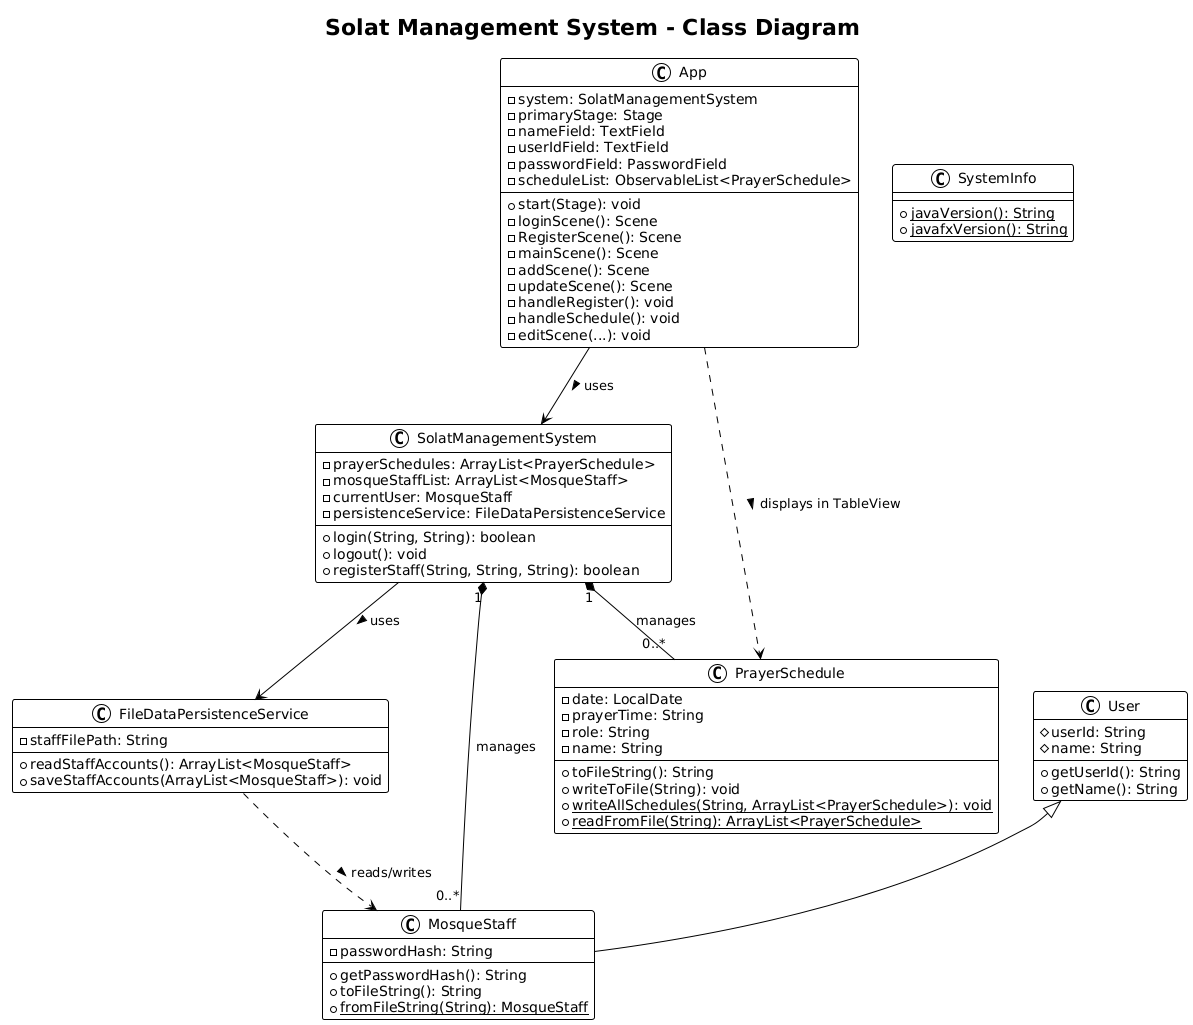

The diagram above was rendered by PlantUML. Its source (embedded in the PNG):
@startuml
!theme plain
title Solat Management System - Class Diagram



  class App {
    - system: SolatManagementSystem
    - primaryStage: Stage
    - nameField: TextField
    - userIdField: TextField
    - passwordField: PasswordField
    - scheduleList: ObservableList<PrayerSchedule>
    + start(Stage): void
    - loginScene(): Scene
    - RegisterScene(): Scene
    - mainScene(): Scene
    - addScene(): Scene
    - updateScene(): Scene
    - handleRegister(): void
    - handleSchedule(): void
    - editScene(...): void
  }

  class SolatManagementSystem {
    - prayerSchedules: ArrayList<PrayerSchedule>
    - mosqueStaffList: ArrayList<MosqueStaff>
    - currentUser: MosqueStaff
    - persistenceService: FileDataPersistenceService
    + login(String, String): boolean
    + logout(): void
    + registerStaff(String, String, String): boolean
  }

  class FileDataPersistenceService {
    - staffFilePath: String
    + readStaffAccounts(): ArrayList<MosqueStaff>
    + saveStaffAccounts(ArrayList<MosqueStaff>): void
  }

  class User {
    # userId: String
    # name: String
    + getUserId(): String
    + getName(): String
  }

  class MosqueStaff extends User {
    - passwordHash: String
    + getPasswordHash(): String
    + toFileString(): String
    + {static} fromFileString(String): MosqueStaff
  }

  class PrayerSchedule {
    - date: LocalDate
    - prayerTime: String
    - role: String
    - name: String
    + toFileString(): String
    + writeToFile(String): void
    + {static} writeAllSchedules(String, ArrayList<PrayerSchedule>): void
    + {static} readFromFile(String): ArrayList<PrayerSchedule>
  }
  
  class SystemInfo {
    + {static} javaVersion(): String
    + {static} javafxVersion(): String
  }



' --- Relationships ---

App --> SolatManagementSystem : uses >
App ..> PrayerSchedule : displays in TableView >
SolatManagementSystem "1" *-- "0..*" MosqueStaff : manages
SolatManagementSystem "1" *-- "0..*" PrayerSchedule : manages
SolatManagementSystem --> FileDataPersistenceService : uses >
FileDataPersistenceService ..> MosqueStaff : reads/writes >
@enduml